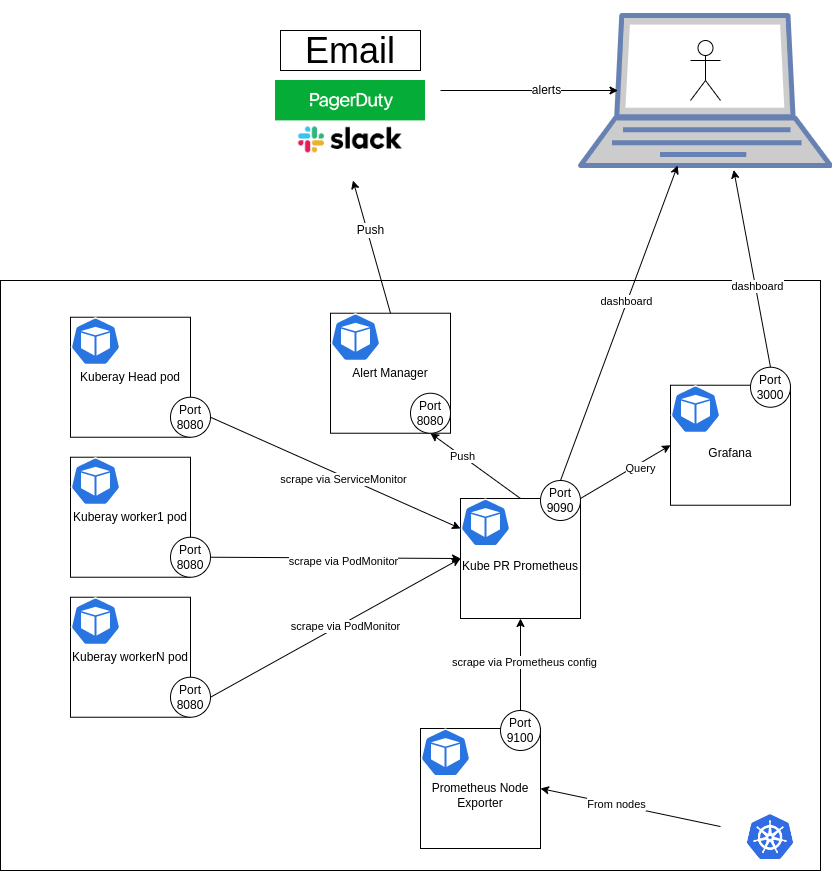

The diagram above was exported from draw.io. Its source (the exported page's mxGraphModel, read from the mxfile embedded in the PNG):
<mxGraphModel dx="1648" dy="1961" grid="1" gridSize="10" guides="1" tooltips="1" connect="1" arrows="1" fold="1" page="1" pageScale="1" pageWidth="850" pageHeight="1100" math="0" shadow="0">
  <root>
    <mxCell id="0" />
    <mxCell id="1" parent="0" />
    <mxCell id="vOdJfascc82Sojk9_phE-83" value="" style="rounded=0;whiteSpace=wrap;html=1;fontSize=36;strokeColor=#FFFFFF;" vertex="1" parent="1">
      <mxGeometry x="275" y="-1020" width="175" height="180" as="geometry" />
    </mxCell>
    <mxCell id="vOdJfascc82Sojk9_phE-62" value="" style="rounded=0;whiteSpace=wrap;html=1;" vertex="1" parent="1">
      <mxGeometry x="10" y="-740" width="820" height="590" as="geometry" />
    </mxCell>
    <mxCell id="vOdJfascc82Sojk9_phE-4" value="Kuberay Head pod" style="rounded=0;whiteSpace=wrap;html=1;" vertex="1" parent="1">
      <mxGeometry x="80" y="-703.27" width="120" height="120" as="geometry" />
    </mxCell>
    <mxCell id="vOdJfascc82Sojk9_phE-5" value="Kuberay worker1 pod" style="rounded=0;whiteSpace=wrap;html=1;" vertex="1" parent="1">
      <mxGeometry x="80" y="-563.27" width="120" height="120" as="geometry" />
    </mxCell>
    <mxCell id="vOdJfascc82Sojk9_phE-7" value="Port 8080" style="ellipse;whiteSpace=wrap;html=1;aspect=fixed;" vertex="1" parent="1">
      <mxGeometry x="180" y="-623.27" width="40" height="40" as="geometry" />
    </mxCell>
    <mxCell id="vOdJfascc82Sojk9_phE-8" value="Port 8080" style="ellipse;whiteSpace=wrap;html=1;aspect=fixed;" vertex="1" parent="1">
      <mxGeometry x="180" y="-483.27" width="40" height="40" as="geometry" />
    </mxCell>
    <mxCell id="vOdJfascc82Sojk9_phE-9" value="Kuberay workerN pod" style="rounded=0;whiteSpace=wrap;html=1;" vertex="1" parent="1">
      <mxGeometry x="80" y="-423.27" width="120" height="120" as="geometry" />
    </mxCell>
    <mxCell id="vOdJfascc82Sojk9_phE-10" value="Port 8080" style="ellipse;whiteSpace=wrap;html=1;aspect=fixed;" vertex="1" parent="1">
      <mxGeometry x="180" y="-343.27" width="40" height="40" as="geometry" />
    </mxCell>
    <mxCell id="vOdJfascc82Sojk9_phE-11" value="&lt;br&gt;Prometheus Node Exporter" style="rounded=0;whiteSpace=wrap;html=1;" vertex="1" parent="1">
      <mxGeometry x="430" y="-292" width="120" height="120" as="geometry" />
    </mxCell>
    <mxCell id="vOdJfascc82Sojk9_phE-20" value="" style="sketch=0;html=1;dashed=0;whitespace=wrap;fillColor=#2875E2;strokeColor=#ffffff;points=[[0.005,0.63,0],[0.1,0.2,0],[0.9,0.2,0],[0.5,0,0],[0.995,0.63,0],[0.72,0.99,0],[0.5,1,0],[0.28,0.99,0]];shape=mxgraph.kubernetes.icon;prIcon=pod" vertex="1" parent="1">
      <mxGeometry x="80" y="-703.27" width="50" height="48" as="geometry" />
    </mxCell>
    <mxCell id="vOdJfascc82Sojk9_phE-21" value="" style="sketch=0;html=1;dashed=0;whitespace=wrap;fillColor=#2875E2;strokeColor=#ffffff;points=[[0.005,0.63,0],[0.1,0.2,0],[0.9,0.2,0],[0.5,0,0],[0.995,0.63,0],[0.72,0.99,0],[0.5,1,0],[0.28,0.99,0]];shape=mxgraph.kubernetes.icon;prIcon=pod" vertex="1" parent="1">
      <mxGeometry x="80" y="-563.27" width="50" height="48" as="geometry" />
    </mxCell>
    <mxCell id="vOdJfascc82Sojk9_phE-22" value="" style="sketch=0;html=1;dashed=0;whitespace=wrap;fillColor=#2875E2;strokeColor=#ffffff;points=[[0.005,0.63,0],[0.1,0.2,0],[0.9,0.2,0],[0.5,0,0],[0.995,0.63,0],[0.72,0.99,0],[0.5,1,0],[0.28,0.99,0]];shape=mxgraph.kubernetes.icon;prIcon=pod" vertex="1" parent="1">
      <mxGeometry x="80" y="-423.27" width="50" height="48" as="geometry" />
    </mxCell>
    <mxCell id="vOdJfascc82Sojk9_phE-23" value="" style="sketch=0;html=1;dashed=0;whitespace=wrap;fillColor=#2875E2;strokeColor=#ffffff;points=[[0.005,0.63,0],[0.1,0.2,0],[0.9,0.2,0],[0.5,0,0],[0.995,0.63,0],[0.72,0.99,0],[0.5,1,0],[0.28,0.99,0]];shape=mxgraph.kubernetes.icon;prIcon=pod" vertex="1" parent="1">
      <mxGeometry x="430" y="-292" width="50" height="48" as="geometry" />
    </mxCell>
    <mxCell id="vOdJfascc82Sojk9_phE-30" value="Port 9100" style="ellipse;whiteSpace=wrap;html=1;aspect=fixed;" vertex="1" parent="1">
      <mxGeometry x="510" y="-310" width="40" height="40" as="geometry" />
    </mxCell>
    <mxCell id="vOdJfascc82Sojk9_phE-34" value="&lt;br&gt;Kube PR Prometheus" style="rounded=0;whiteSpace=wrap;html=1;" vertex="1" parent="1">
      <mxGeometry x="470" y="-522" width="120" height="120" as="geometry" />
    </mxCell>
    <mxCell id="vOdJfascc82Sojk9_phE-35" value="" style="sketch=0;html=1;dashed=0;whitespace=wrap;fillColor=#2875E2;strokeColor=#ffffff;points=[[0.005,0.63,0],[0.1,0.2,0],[0.9,0.2,0],[0.5,0,0],[0.995,0.63,0],[0.72,0.99,0],[0.5,1,0],[0.28,0.99,0]];shape=mxgraph.kubernetes.icon;prIcon=pod" vertex="1" parent="1">
      <mxGeometry x="470" y="-522" width="50" height="48" as="geometry" />
    </mxCell>
    <mxCell id="vOdJfascc82Sojk9_phE-36" value="Port 9090" style="ellipse;whiteSpace=wrap;html=1;aspect=fixed;" vertex="1" parent="1">
      <mxGeometry x="550" y="-540" width="40" height="40" as="geometry" />
    </mxCell>
    <mxCell id="vOdJfascc82Sojk9_phE-37" value="" style="endArrow=classic;html=1;rounded=0;exitX=1;exitY=0.5;exitDx=0;exitDy=0;entryX=0;entryY=0.25;entryDx=0;entryDy=0;" edge="1" parent="1" source="vOdJfascc82Sojk9_phE-7" target="vOdJfascc82Sojk9_phE-34">
      <mxGeometry width="50" height="50" relative="1" as="geometry">
        <mxPoint x="440" y="-273.27" as="sourcePoint" />
        <mxPoint x="490" y="-323.27" as="targetPoint" />
      </mxGeometry>
    </mxCell>
    <mxCell id="vOdJfascc82Sojk9_phE-38" value="scrape via ServiceMonitor" style="edgeLabel;html=1;align=center;verticalAlign=middle;resizable=0;points=[];" vertex="1" connectable="0" parent="vOdJfascc82Sojk9_phE-37">
      <mxGeometry x="0.0646" y="-3" relative="1" as="geometry">
        <mxPoint as="offset" />
      </mxGeometry>
    </mxCell>
    <mxCell id="vOdJfascc82Sojk9_phE-39" value="" style="endArrow=classic;html=1;rounded=0;exitX=1;exitY=0.5;exitDx=0;exitDy=0;entryX=0;entryY=0.5;entryDx=0;entryDy=0;" edge="1" parent="1" source="vOdJfascc82Sojk9_phE-8" target="vOdJfascc82Sojk9_phE-34">
      <mxGeometry width="50" height="50" relative="1" as="geometry">
        <mxPoint x="120" y="-463.27" as="sourcePoint" />
        <mxPoint x="480" y="-503.27" as="targetPoint" />
      </mxGeometry>
    </mxCell>
    <mxCell id="vOdJfascc82Sojk9_phE-40" value="scrape via PodMonitor" style="edgeLabel;html=1;align=center;verticalAlign=middle;resizable=0;points=[];" vertex="1" connectable="0" parent="vOdJfascc82Sojk9_phE-39">
      <mxGeometry x="0.0646" y="-3" relative="1" as="geometry">
        <mxPoint as="offset" />
      </mxGeometry>
    </mxCell>
    <mxCell id="vOdJfascc82Sojk9_phE-41" value="" style="endArrow=classic;html=1;rounded=0;exitX=1;exitY=0.5;exitDx=0;exitDy=0;entryX=0;entryY=0.5;entryDx=0;entryDy=0;" edge="1" parent="1" source="vOdJfascc82Sojk9_phE-10" target="vOdJfascc82Sojk9_phE-34">
      <mxGeometry width="50" height="50" relative="1" as="geometry">
        <mxPoint x="120" y="-323.27" as="sourcePoint" />
        <mxPoint x="480" y="-503.27" as="targetPoint" />
      </mxGeometry>
    </mxCell>
    <mxCell id="vOdJfascc82Sojk9_phE-42" value="scrape via PodMonitor" style="edgeLabel;html=1;align=center;verticalAlign=middle;resizable=0;points=[];" vertex="1" connectable="0" parent="vOdJfascc82Sojk9_phE-41">
      <mxGeometry x="0.0646" y="-3" relative="1" as="geometry">
        <mxPoint as="offset" />
      </mxGeometry>
    </mxCell>
    <mxCell id="vOdJfascc82Sojk9_phE-43" value="" style="endArrow=classic;html=1;rounded=0;exitX=0.5;exitY=0;exitDx=0;exitDy=0;entryX=0.5;entryY=1;entryDx=0;entryDy=0;" edge="1" parent="1" source="vOdJfascc82Sojk9_phE-30" target="vOdJfascc82Sojk9_phE-34">
      <mxGeometry width="50" height="50" relative="1" as="geometry">
        <mxPoint x="120" y="-183.26999999999998" as="sourcePoint" />
        <mxPoint x="480" y="-503.27" as="targetPoint" />
      </mxGeometry>
    </mxCell>
    <mxCell id="vOdJfascc82Sojk9_phE-44" value="scrape via Prometheus config" style="edgeLabel;html=1;align=center;verticalAlign=middle;resizable=0;points=[];" vertex="1" connectable="0" parent="vOdJfascc82Sojk9_phE-43">
      <mxGeometry x="0.0646" y="-3" relative="1" as="geometry">
        <mxPoint as="offset" />
      </mxGeometry>
    </mxCell>
    <mxCell id="vOdJfascc82Sojk9_phE-47" value="&lt;br&gt;Grafana" style="rounded=0;whiteSpace=wrap;html=1;" vertex="1" parent="1">
      <mxGeometry x="680" y="-635.27" width="120" height="120" as="geometry" />
    </mxCell>
    <mxCell id="vOdJfascc82Sojk9_phE-48" value="" style="sketch=0;html=1;dashed=0;whitespace=wrap;fillColor=#2875E2;strokeColor=#ffffff;points=[[0.005,0.63,0],[0.1,0.2,0],[0.9,0.2,0],[0.5,0,0],[0.995,0.63,0],[0.72,0.99,0],[0.5,1,0],[0.28,0.99,0]];shape=mxgraph.kubernetes.icon;prIcon=pod" vertex="1" parent="1">
      <mxGeometry x="680" y="-635.27" width="50" height="48" as="geometry" />
    </mxCell>
    <mxCell id="vOdJfascc82Sojk9_phE-49" value="Port 3000" style="ellipse;whiteSpace=wrap;html=1;aspect=fixed;" vertex="1" parent="1">
      <mxGeometry x="760" y="-653.27" width="40" height="40" as="geometry" />
    </mxCell>
    <mxCell id="vOdJfascc82Sojk9_phE-51" value="" style="fontColor=#0066CC;verticalAlign=top;verticalLabelPosition=bottom;labelPosition=center;align=center;html=1;outlineConnect=0;fillColor=#CCCCCC;strokeColor=#6881B3;gradientColor=none;gradientDirection=north;strokeWidth=2;shape=mxgraph.networks.laptop;" vertex="1" parent="1">
      <mxGeometry x="590" y="-1005" width="250" height="150" as="geometry" />
    </mxCell>
    <mxCell id="vOdJfascc82Sojk9_phE-53" value="" style="endArrow=classic;html=1;rounded=0;exitX=0.5;exitY=0;exitDx=0;exitDy=0;" edge="1" parent="1" source="vOdJfascc82Sojk9_phE-36" target="vOdJfascc82Sojk9_phE-51">
      <mxGeometry width="50" height="50" relative="1" as="geometry">
        <mxPoint x="530" y="-550" as="sourcePoint" />
        <mxPoint x="580" y="-600" as="targetPoint" />
      </mxGeometry>
    </mxCell>
    <mxCell id="vOdJfascc82Sojk9_phE-68" value="dashboard" style="edgeLabel;html=1;align=center;verticalAlign=middle;resizable=0;points=[];" vertex="1" connectable="0" parent="vOdJfascc82Sojk9_phE-53">
      <mxGeometry x="0.1381" y="1" relative="1" as="geometry">
        <mxPoint as="offset" />
      </mxGeometry>
    </mxCell>
    <mxCell id="vOdJfascc82Sojk9_phE-54" value="" style="endArrow=classic;html=1;rounded=0;exitX=0.5;exitY=0;exitDx=0;exitDy=0;entryX=0.613;entryY=1.03;entryDx=0;entryDy=0;entryPerimeter=0;" edge="1" parent="1" source="vOdJfascc82Sojk9_phE-49" target="vOdJfascc82Sojk9_phE-51">
      <mxGeometry width="50" height="50" relative="1" as="geometry">
        <mxPoint x="560" y="-528" as="sourcePoint" />
        <mxPoint x="593.5526315789475" y="-630" as="targetPoint" />
      </mxGeometry>
    </mxCell>
    <mxCell id="vOdJfascc82Sojk9_phE-69" value="dashboard" style="edgeLabel;html=1;align=center;verticalAlign=middle;resizable=0;points=[];" vertex="1" connectable="0" parent="vOdJfascc82Sojk9_phE-54">
      <mxGeometry x="-0.1782" y="-1" relative="1" as="geometry">
        <mxPoint x="1" as="offset" />
      </mxGeometry>
    </mxCell>
    <mxCell id="vOdJfascc82Sojk9_phE-55" value="" style="endArrow=classic;html=1;rounded=0;exitX=1;exitY=0;exitDx=0;exitDy=0;entryX=0;entryY=0.5;entryDx=0;entryDy=0;" edge="1" parent="1" source="vOdJfascc82Sojk9_phE-34" target="vOdJfascc82Sojk9_phE-47">
      <mxGeometry width="50" height="50" relative="1" as="geometry">
        <mxPoint x="590" y="-523.27" as="sourcePoint" />
        <mxPoint x="640" y="-573.27" as="targetPoint" />
      </mxGeometry>
    </mxCell>
    <mxCell id="vOdJfascc82Sojk9_phE-77" value="Query" style="edgeLabel;html=1;align=center;verticalAlign=middle;resizable=0;points=[];" vertex="1" connectable="0" parent="vOdJfascc82Sojk9_phE-55">
      <mxGeometry x="0.2894" y="-4" relative="1" as="geometry">
        <mxPoint as="offset" />
      </mxGeometry>
    </mxCell>
    <mxCell id="vOdJfascc82Sojk9_phE-61" value="" style="shape=image;verticalLabelPosition=bottom;labelBackgroundColor=default;verticalAlign=top;aspect=fixed;imageAspect=0;image=https://download.logo.wine/logo/Kubernetes/Kubernetes-Logo.wine.png;" vertex="1" parent="1">
      <mxGeometry x="730" y="-216.72999999999996" width="100" height="66.73" as="geometry" />
    </mxCell>
    <mxCell id="vOdJfascc82Sojk9_phE-63" value="" style="endArrow=classic;html=1;rounded=0;entryX=1;entryY=0.5;entryDx=0;entryDy=0;" edge="1" parent="1" source="vOdJfascc82Sojk9_phE-61" target="vOdJfascc82Sojk9_phE-11">
      <mxGeometry width="50" height="50" relative="1" as="geometry">
        <mxPoint x="420" y="-440" as="sourcePoint" />
        <mxPoint x="470" y="-490" as="targetPoint" />
      </mxGeometry>
    </mxCell>
    <mxCell id="vOdJfascc82Sojk9_phE-64" value="From nodes" style="edgeLabel;html=1;align=center;verticalAlign=middle;resizable=0;points=[];" vertex="1" connectable="0" parent="vOdJfascc82Sojk9_phE-63">
      <mxGeometry x="0.161" relative="1" as="geometry">
        <mxPoint as="offset" />
      </mxGeometry>
    </mxCell>
    <mxCell id="vOdJfascc82Sojk9_phE-72" value="Alert Manager" style="rounded=0;whiteSpace=wrap;html=1;" vertex="1" parent="1">
      <mxGeometry x="340" y="-707.27" width="120" height="120" as="geometry" />
    </mxCell>
    <mxCell id="vOdJfascc82Sojk9_phE-73" value="" style="sketch=0;html=1;dashed=0;whitespace=wrap;fillColor=#2875E2;strokeColor=#ffffff;points=[[0.005,0.63,0],[0.1,0.2,0],[0.9,0.2,0],[0.5,0,0],[0.995,0.63,0],[0.72,0.99,0],[0.5,1,0],[0.28,0.99,0]];shape=mxgraph.kubernetes.icon;prIcon=pod" vertex="1" parent="1">
      <mxGeometry x="340" y="-707.27" width="50" height="48" as="geometry" />
    </mxCell>
    <mxCell id="vOdJfascc82Sojk9_phE-74" value="Port 8080" style="ellipse;whiteSpace=wrap;html=1;aspect=fixed;" vertex="1" parent="1">
      <mxGeometry x="420" y="-627.27" width="40" height="40" as="geometry" />
    </mxCell>
    <mxCell id="vOdJfascc82Sojk9_phE-75" value="" style="endArrow=classic;html=1;rounded=0;exitX=0.5;exitY=0;exitDx=0;exitDy=0;entryX=0.5;entryY=1;entryDx=0;entryDy=0;" edge="1" parent="1" source="vOdJfascc82Sojk9_phE-34" target="vOdJfascc82Sojk9_phE-74">
      <mxGeometry width="50" height="50" relative="1" as="geometry">
        <mxPoint x="420" y="-430" as="sourcePoint" />
        <mxPoint x="470" y="-480" as="targetPoint" />
      </mxGeometry>
    </mxCell>
    <mxCell id="vOdJfascc82Sojk9_phE-76" value="Push" style="edgeLabel;html=1;align=center;verticalAlign=middle;resizable=0;points=[];" vertex="1" connectable="0" parent="vOdJfascc82Sojk9_phE-75">
      <mxGeometry x="0.3" relative="1" as="geometry">
        <mxPoint as="offset" />
      </mxGeometry>
    </mxCell>
    <mxCell id="vOdJfascc82Sojk9_phE-81" value="" style="shape=image;verticalLabelPosition=bottom;labelBackgroundColor=default;verticalAlign=top;aspect=fixed;imageAspect=0;image=https://logos-world.net/wp-content/uploads/2020/10/Slack-Logo-2019-present.jpg;" vertex="1" parent="1">
      <mxGeometry x="307.75" y="-910" width="104.5" height="58.88" as="geometry" />
    </mxCell>
    <mxCell id="vOdJfascc82Sojk9_phE-82" value="&lt;font style=&quot;font-size: 36px;&quot;&gt;Email&lt;/font&gt;" style="rounded=0;whiteSpace=wrap;html=1;" vertex="1" parent="1">
      <mxGeometry x="290" y="-990" width="140" height="40" as="geometry" />
    </mxCell>
    <mxCell id="vOdJfascc82Sojk9_phE-80" value="" style="shape=image;verticalLabelPosition=bottom;labelBackgroundColor=default;verticalAlign=top;aspect=fixed;imageAspect=0;image=https://response.pagerduty.com/assets/img/headers/pagerduty_logo.png;" vertex="1" parent="1">
      <mxGeometry x="285" y="-940" width="150" height="40.39" as="geometry" />
    </mxCell>
    <mxCell id="vOdJfascc82Sojk9_phE-84" value="" style="endArrow=classic;html=1;rounded=0;fontSize=36;exitX=0.5;exitY=0;exitDx=0;exitDy=0;entryX=0.5;entryY=1;entryDx=0;entryDy=0;" edge="1" parent="1" source="vOdJfascc82Sojk9_phE-72" target="vOdJfascc82Sojk9_phE-83">
      <mxGeometry width="50" height="50" relative="1" as="geometry">
        <mxPoint x="420" y="-610" as="sourcePoint" />
        <mxPoint x="470" y="-660" as="targetPoint" />
      </mxGeometry>
    </mxCell>
    <mxCell id="vOdJfascc82Sojk9_phE-90" value="Push" style="edgeLabel;html=1;align=center;verticalAlign=middle;resizable=0;points=[];fontSize=12;" vertex="1" connectable="0" parent="vOdJfascc82Sojk9_phE-84">
      <mxGeometry x="0.2542" y="-3" relative="1" as="geometry">
        <mxPoint as="offset" />
      </mxGeometry>
    </mxCell>
    <mxCell id="vOdJfascc82Sojk9_phE-85" value="" style="endArrow=classic;html=1;rounded=0;fontSize=36;exitX=1;exitY=0.5;exitDx=0;exitDy=0;entryX=0.15;entryY=0.5;entryDx=0;entryDy=0;entryPerimeter=0;" edge="1" parent="1" source="vOdJfascc82Sojk9_phE-83" target="vOdJfascc82Sojk9_phE-51">
      <mxGeometry width="50" height="50" relative="1" as="geometry">
        <mxPoint x="420" y="-610" as="sourcePoint" />
        <mxPoint x="470" y="-660" as="targetPoint" />
      </mxGeometry>
    </mxCell>
    <mxCell id="vOdJfascc82Sojk9_phE-87" value="alerts" style="edgeLabel;html=1;align=center;verticalAlign=middle;resizable=0;points=[];fontSize=12;" vertex="1" connectable="0" parent="vOdJfascc82Sojk9_phE-85">
      <mxGeometry x="0.1693" y="1" relative="1" as="geometry">
        <mxPoint x="1" as="offset" />
      </mxGeometry>
    </mxCell>
    <mxCell id="vOdJfascc82Sojk9_phE-91" value="" style="shape=umlActor;verticalLabelPosition=bottom;verticalAlign=top;html=1;outlineConnect=0;fontSize=12;" vertex="1" parent="1">
      <mxGeometry x="700" y="-980" width="30" height="60" as="geometry" />
    </mxCell>
  </root>
</mxGraphModel>